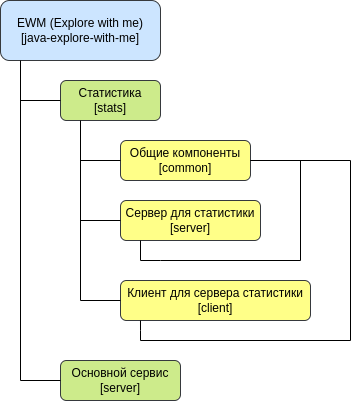

The diagram above was exported from draw.io. Its source (the exported page's mxGraphModel, read from the mxfile embedded in the PNG):
<mxGraphModel dx="954" dy="600" grid="1" gridSize="10" guides="1" tooltips="1" connect="1" arrows="1" fold="1" page="1" pageScale="1" pageWidth="827" pageHeight="1169" math="0" shadow="0">
  <root>
    <mxCell id="0" />
    <mxCell id="1" parent="0" />
    <mxCell id="JK0zJv3nJ7-R6DwA6XLS-2" value="EWM (Explore with me)&lt;br&gt;[java-explore-with-me]" style="rounded=1;whiteSpace=wrap;html=1;fillColor=#cce5ff;strokeColor=#36393d;" parent="1" vertex="1">
      <mxGeometry x="80" y="60" width="160" height="60" as="geometry" />
    </mxCell>
    <mxCell id="JK0zJv3nJ7-R6DwA6XLS-3" value="Статистика&lt;br&gt;[stats]" style="rounded=1;whiteSpace=wrap;html=1;fillColor=#cdeb8b;strokeColor=#36393d;" parent="1" vertex="1">
      <mxGeometry x="140" y="140" width="100" height="40" as="geometry" />
    </mxCell>
    <mxCell id="JK0zJv3nJ7-R6DwA6XLS-5" value="Основной сервис&lt;br&gt;[server]" style="rounded=1;whiteSpace=wrap;html=1;fillColor=#cdeb8b;strokeColor=#36393d;" parent="1" vertex="1">
      <mxGeometry x="140" y="420" width="120" height="40" as="geometry" />
    </mxCell>
    <mxCell id="JK0zJv3nJ7-R6DwA6XLS-7" value="Сервер для статистики&lt;br&gt;[server]" style="rounded=1;whiteSpace=wrap;html=1;fillColor=#ffff88;strokeColor=#36393d;" parent="1" vertex="1">
      <mxGeometry x="200" y="260" width="140" height="40" as="geometry" />
    </mxCell>
    <mxCell id="JK0zJv3nJ7-R6DwA6XLS-9" value="Клиент для сервера статистики&lt;br style=&quot;border-color: var(--border-color);&quot;&gt;[client]" style="rounded=1;whiteSpace=wrap;html=1;fillColor=#ffff88;strokeColor=#36393d;" parent="1" vertex="1">
      <mxGeometry x="200" y="340" width="190" height="40" as="geometry" />
    </mxCell>
    <mxCell id="JK0zJv3nJ7-R6DwA6XLS-10" value="Общие компоненты&lt;br&gt;[common]" style="rounded=1;whiteSpace=wrap;html=1;fillColor=#ffff88;strokeColor=#36393d;" parent="1" vertex="1">
      <mxGeometry x="200" y="200" width="130" height="40" as="geometry" />
    </mxCell>
    <mxCell id="65sp_azr-5Sqw16NWYcD-2" value="" style="endArrow=none;html=1;rounded=0;entryX=0;entryY=0.5;entryDx=0;entryDy=0;" parent="1" edge="1">
      <mxGeometry width="50" height="50" relative="1" as="geometry">
        <mxPoint x="100" y="160" as="sourcePoint" />
        <mxPoint x="140" y="160" as="targetPoint" />
      </mxGeometry>
    </mxCell>
    <mxCell id="65sp_azr-5Sqw16NWYcD-7" value="" style="endArrow=none;html=1;rounded=0;entryX=0;entryY=0.5;entryDx=0;entryDy=0;" parent="1" target="JK0zJv3nJ7-R6DwA6XLS-7" edge="1">
      <mxGeometry width="50" height="50" relative="1" as="geometry">
        <mxPoint x="160" y="280" as="sourcePoint" />
        <mxPoint x="300" y="350" as="targetPoint" />
      </mxGeometry>
    </mxCell>
    <mxCell id="65sp_azr-5Sqw16NWYcD-17" style="edgeStyle=orthogonalEdgeStyle;rounded=0;orthogonalLoop=1;jettySize=auto;html=1;exitX=0.5;exitY=1;exitDx=0;exitDy=0;" parent="1" edge="1">
      <mxGeometry relative="1" as="geometry">
        <mxPoint x="245" y="380" as="sourcePoint" />
        <mxPoint x="245" y="380" as="targetPoint" />
      </mxGeometry>
    </mxCell>
    <mxCell id="65sp_azr-5Sqw16NWYcD-20" value="" style="endArrow=none;html=1;rounded=0;entryX=0;entryY=0.5;entryDx=0;entryDy=0;" parent="1" target="JK0zJv3nJ7-R6DwA6XLS-5" edge="1">
      <mxGeometry width="50" height="50" relative="1" as="geometry">
        <mxPoint x="100" y="440" as="sourcePoint" />
        <mxPoint x="380" y="545" as="targetPoint" />
      </mxGeometry>
    </mxCell>
    <mxCell id="65sp_azr-5Sqw16NWYcD-32" value="" style="endArrow=none;html=1;rounded=0;entryX=0;entryY=0.5;entryDx=0;entryDy=0;" parent="1" target="JK0zJv3nJ7-R6DwA6XLS-10" edge="1">
      <mxGeometry width="50" height="50" relative="1" as="geometry">
        <mxPoint x="160" y="220" as="sourcePoint" />
        <mxPoint x="320" y="270" as="targetPoint" />
      </mxGeometry>
    </mxCell>
    <mxCell id="65sp_azr-5Sqw16NWYcD-39" value="" style="endArrow=none;html=1;rounded=0;" parent="1" edge="1">
      <mxGeometry width="50" height="50" relative="1" as="geometry">
        <mxPoint x="220.06" y="320" as="sourcePoint" />
        <mxPoint x="380" y="320" as="targetPoint" />
        <Array as="points">
          <mxPoint x="240" y="320" />
        </Array>
      </mxGeometry>
    </mxCell>
    <mxCell id="65sp_azr-5Sqw16NWYcD-42" value="" style="endArrow=none;html=1;rounded=0;" parent="1" edge="1">
      <mxGeometry width="50" height="50" relative="1" as="geometry">
        <mxPoint x="220" y="400" as="sourcePoint" />
        <mxPoint x="430" y="400" as="targetPoint" />
      </mxGeometry>
    </mxCell>
    <mxCell id="65sp_azr-5Sqw16NWYcD-43" value="" style="endArrow=none;html=1;rounded=0;entryX=0.111;entryY=1;entryDx=0;entryDy=0;entryPerimeter=0;" parent="1" edge="1">
      <mxGeometry width="50" height="50" relative="1" as="geometry">
        <mxPoint x="220" y="400" as="sourcePoint" />
        <mxPoint x="219.99" y="380" as="targetPoint" />
        <Array as="points">
          <mxPoint x="220" y="390" />
        </Array>
      </mxGeometry>
    </mxCell>
    <mxCell id="65sp_azr-5Sqw16NWYcD-44" value="" style="endArrow=none;html=1;rounded=0;entryX=0.071;entryY=1;entryDx=0;entryDy=0;entryPerimeter=0;" parent="1" edge="1">
      <mxGeometry width="50" height="50" relative="1" as="geometry">
        <mxPoint x="220" y="320" as="sourcePoint" />
        <mxPoint x="219.99999999999994" y="300" as="targetPoint" />
      </mxGeometry>
    </mxCell>
    <mxCell id="65sp_azr-5Sqw16NWYcD-46" value="" style="endArrow=none;html=1;rounded=0;entryX=0;entryY=0.5;entryDx=0;entryDy=0;" parent="1" target="JK0zJv3nJ7-R6DwA6XLS-9" edge="1">
      <mxGeometry width="50" height="50" relative="1" as="geometry">
        <mxPoint x="160" y="360" as="sourcePoint" />
        <mxPoint x="280" y="350" as="targetPoint" />
      </mxGeometry>
    </mxCell>
    <mxCell id="65sp_azr-5Sqw16NWYcD-49" value="" style="endArrow=none;html=1;rounded=0;entryX=0.125;entryY=1;entryDx=0;entryDy=0;entryPerimeter=0;" parent="1" target="JK0zJv3nJ7-R6DwA6XLS-2" edge="1">
      <mxGeometry width="50" height="50" relative="1" as="geometry">
        <mxPoint x="100" y="440" as="sourcePoint" />
        <mxPoint x="200" y="150" as="targetPoint" />
      </mxGeometry>
    </mxCell>
    <mxCell id="65sp_azr-5Sqw16NWYcD-50" value="" style="endArrow=none;html=1;rounded=0;entryX=0.2;entryY=1;entryDx=0;entryDy=0;entryPerimeter=0;" parent="1" edge="1">
      <mxGeometry width="50" height="50" relative="1" as="geometry">
        <mxPoint x="160" y="360" as="sourcePoint" />
        <mxPoint x="160" y="180" as="targetPoint" />
      </mxGeometry>
    </mxCell>
    <mxCell id="9foCq4EmTJE1RwXrrQG4-1" value="" style="endArrow=none;html=1;rounded=0;" edge="1" parent="1">
      <mxGeometry width="50" height="50" relative="1" as="geometry">
        <mxPoint x="380" y="320" as="sourcePoint" />
        <mxPoint x="380" y="220" as="targetPoint" />
      </mxGeometry>
    </mxCell>
    <mxCell id="9foCq4EmTJE1RwXrrQG4-2" value="" style="endArrow=none;html=1;rounded=0;exitX=1;exitY=0.5;exitDx=0;exitDy=0;" edge="1" parent="1" source="JK0zJv3nJ7-R6DwA6XLS-10">
      <mxGeometry width="50" height="50" relative="1" as="geometry">
        <mxPoint x="440" y="320" as="sourcePoint" />
        <mxPoint x="380" y="220" as="targetPoint" />
      </mxGeometry>
    </mxCell>
    <mxCell id="9foCq4EmTJE1RwXrrQG4-3" value="" style="endArrow=none;html=1;rounded=0;" edge="1" parent="1">
      <mxGeometry width="50" height="50" relative="1" as="geometry">
        <mxPoint x="430" y="400" as="sourcePoint" />
        <mxPoint x="430" y="220" as="targetPoint" />
      </mxGeometry>
    </mxCell>
    <mxCell id="9foCq4EmTJE1RwXrrQG4-4" value="" style="endArrow=none;html=1;rounded=0;exitX=1;exitY=0.5;exitDx=0;exitDy=0;" edge="1" parent="1" source="JK0zJv3nJ7-R6DwA6XLS-10">
      <mxGeometry width="50" height="50" relative="1" as="geometry">
        <mxPoint x="480" y="360" as="sourcePoint" />
        <mxPoint x="430" y="220" as="targetPoint" />
      </mxGeometry>
    </mxCell>
  </root>
</mxGraphModel>